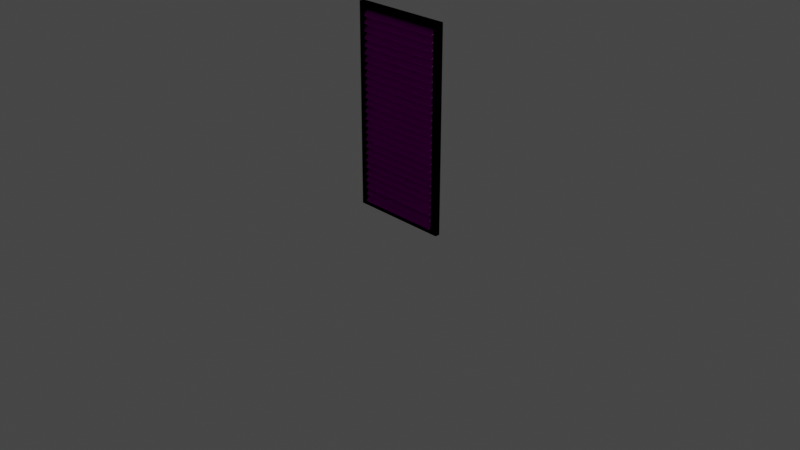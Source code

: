 # Source: Blind.blend  (saved by Blender 3.1.7; exported with 4.5.12 LTS)
import bpy
from mathutils import Matrix  # noqa: F401  (used for matrix-valued properties, if any)

bpy.ops.wm.read_factory_settings(use_empty=True)
scene = bpy.context.scene
scene.name = 'Scene'

# ---- collections
col_collection = bpy.data.collections.new('Collection'); scene.collection.children.link(col_collection)

# ---- images (referenced by path relative to the original .blend; pixels are not part of the script)
import os
ASSET_DIR = os.environ.get("B2B_ASSET_DIR", "")  # directory of the original .blend (textures are referenced by path, not embedded)
HERE = os.path.dirname(os.path.abspath(__file__))  # packed textures are extracted next to this script under _unpacked/

def load_image(name, relpath, width, height, colorspace="sRGB"):
    """Load a texture the original file referenced (path relative to the .blend, or extracted next to this script)."""
    p = next((c for c in (os.path.join(HERE, relpath), os.path.join(ASSET_DIR, relpath)) if relpath and os.path.exists(c)), "")
    if p:
        img = bpy.data.images.load(p, check_existing=True)
        img.name = name
    else:  # same state as the original file: an image datablock whose file is absent (Cycles renders it pink)
        img = bpy.data.images.new(name, width, height)
        img.source = "FILE"
        img.filepath = "//" + (relpath or name)
    img.colorspace_settings.name = colorspace
    return img
img_1k_green_painted_wood_diffuse_jpg_001 = load_image('1K-green_painted_wood-diffuse.jpg.001', '1K-green_painted_wood-diffuse.jpg', 1024, 1024, 'sRGB')
img_1k_green_painted_wood_normal_jpg_001 = load_image('1K-green_painted_wood-normal.jpg.001', '1K-green_painted_wood-normal.jpg', 1024, 1024, 'Non-Color')

# ---- materials (node trees are filled in below, after node groups)
mat_green_wood_001 = bpy.data.materials.new('Green_wood.001')
mat_green_wood_001.use_backface_culling = True
mat_green_wood_001.use_transparent_shadow = False

# ---- material node trees
mat_green_wood_001.use_nodes = True; mat_green_wood_001.node_tree.nodes.clear()
_N = mat_green_wood_001.node_tree.nodes; _L = mat_green_wood_001.node_tree.links
n0 = _N.new('ShaderNodeBsdfPrincipled'); n0.name = 'Principled BSDF'; n0.location = (10, 300)
n0.distribution = 'GGX'
n0.subsurface_method = 'RANDOM_WALK_SKIN'
n0.inputs[2].default_value = 1.0
n0.inputs[3].default_value = 1.45
n0.inputs[13].default_value = 0.0
n0.inputs[27].default_value = (0.0, 0.0, 0.0, 1.0)
n0.inputs[28].default_value = 1.0
n1 = _N.new('ShaderNodeOutputMaterial'); n1.name = 'Material Output'; n1.location = (300, 300)
n2 = _N.new('ShaderNodeNormalMap'); n2.name = 'Normal Map'; n2.location = (-225, -210)
n3 = _N.new('ShaderNodeTexImage'); n3.name = 'Image Texture'; n3.location = (-504, 468)
n3.image = img_1k_green_painted_wood_diffuse_jpg_001
n4 = _N.new('ShaderNodeTexImage'); n4.name = 'Image Texture.001'; n4.location = (-692, 64)
n4.image = img_1k_green_painted_wood_normal_jpg_001
_L.new(n0.outputs[0], n1.inputs[0])
_L.new(n3.outputs[0], n0.inputs[0])
_L.new(n2.outputs[0], n0.inputs[5])
_L.new(n4.outputs[0], n2.inputs[1])
n1.is_active_output = True

# ---- world
world_world = bpy.data.worlds.new('World'); scene.world = world_world
world_world.use_nodes = True; world_world.node_tree.nodes.clear()
_N = world_world.node_tree.nodes; _L = world_world.node_tree.links
n0 = _N.new('ShaderNodeOutputWorld'); n0.name = 'World Output'; n0.location = (300, 300)
n1 = _N.new('ShaderNodeBackground'); n1.name = 'Background'; n1.location = (10, 300)
n1.inputs[0].default_value = (0.05088, 0.05088, 0.05088, 1.0)
_L.new(n1.outputs[0], n0.inputs[0])
n0.is_active_output = True
world_world.color = (0.05088, 0.05088, 0.05088)
world_world.use_sun_shadow = False
world_world.sun_shadow_jitter_overblur = 0.0

# ---- cameras
cam_camera = bpy.data.cameras.new('Camera')
cam_camera.clip_end = 100.0
cam_camera.ortho_scale = 7.314

# ---- lights
light_light = bpy.data.lights.new('Light', 'POINT')
light_light.transmission_factor = 0.0
light_light.energy = 1000.0
light_light.shadow_soft_size = 0.1
light_light.shadow_maximum_resolution = 0.006
light_light.use_absolute_resolution = True

# ---- meshes
me_cube_001 = bpy.data.meshes.new('Cube.001')
me_cube_001.from_pydata([(-0.4563, -0.01955, 0.9392), (-0.4563, 0.02686, 1.006), (-0.4563, -0.03241, 0.9482), (-0.4563, 0.014, 1.015), (0.4549, -0.01955, 0.9392), (0.4549, 0.02686, 1.006), (0.4549, -0.03241, 0.9482), (0.4549, 0.014, 1.015), (-0.4563, -0.01955, 0.8638), (-0.4563, 0.02686, 0.9302), (-0.4563, -0.03241, 0.8728), (-0.4563, 0.014, 0.9392), (0.4549, -0.01955, 0.8638), (0.4549, 0.02686, 0.9302), (0.4549, -0.03241, 0.8728), (0.4549, 0.014, 0.9392), (-0.4563, -0.01955, 0.7885), (-0.4563, 0.02686, 0.8548), (-0.4563, -0.03241, 0.7975), (-0.4563, 0.014, 0.8638), (0.4549, -0.01955, 0.7885), (0.4549, 0.02686, 0.8548), (0.4549, -0.03241, 0.7975), (0.4549, 0.014, 0.8638), (-0.4563, -0.01955, 0.7132), (-0.4563, 0.02686, 0.7795), (-0.4563, -0.03241, 0.7222), (-0.4563, 0.014, 0.7885), (0.4549, -0.01955, 0.7132), (0.4549, 0.02686, 0.7795), (0.4549, -0.03241, 0.7222), (0.4549, 0.014, 0.7885), (-0.4563, -0.01955, 0.6378), (-0.4563, 0.02686, 0.7042), (-0.4563, -0.03241, 0.6468), (-0.4563, 0.014, 0.7132), (0.4549, -0.01955, 0.6378), (0.4549, 0.02686, 0.7042), (0.4549, -0.03241, 0.6468), (0.4549, 0.014, 0.7132), (-0.4563, -0.01955, 0.5625), (-0.4563, 0.02686, 0.6288), (-0.4563, -0.03241, 0.5715), (-0.4563, 0.014, 0.6378), (0.4549, -0.01955, 0.5625), (0.4549, 0.02686, 0.6288), (0.4549, -0.03241, 0.5715), (0.4549, 0.014, 0.6378), (-0.4563, -0.01955, 0.4871), (-0.4563, 0.02686, 0.5535), (-0.4563, -0.03241, 0.4961), (-0.4563, 0.014, 0.5625), (0.4549, -0.01955, 0.4871), (0.4549, 0.02686, 0.5535), (0.4549, -0.03241, 0.4961), (0.4549, 0.014, 0.5625), (-0.4563, -0.01955, 0.4118), (-0.4563, 0.02686, 0.4781), (-0.4563, -0.03241, 0.4208), (-0.4563, 0.014, 0.4871), (0.4549, -0.01955, 0.4118), (0.4549, 0.02686, 0.4781), (0.4549, -0.03241, 0.4208), (0.4549, 0.014, 0.4871), (-0.4563, -0.01955, 0.3365), (-0.4563, 0.02686, 0.4028), (-0.4563, -0.03241, 0.3454), (-0.4563, 0.014, 0.4118), (0.4549, -0.01955, 0.3365), (0.4549, 0.02686, 0.4028), (0.4549, -0.03241, 0.3454), (0.4549, 0.014, 0.4118), (-0.4563, -0.01955, 0.2611), (-0.4563, 0.02686, 0.3275), (-0.4563, -0.03241, 0.2701), (-0.4563, 0.014, 0.3365), (0.4549, -0.01955, 0.2611), (0.4549, 0.02686, 0.3275), (0.4549, -0.03241, 0.2701), (0.4549, 0.014, 0.3365), (-0.4563, -0.01955, 0.1858), (-0.4563, 0.02686, 0.2521), (-0.4563, -0.03241, 0.1948), (-0.4563, 0.014, 0.2611), (0.4549, -0.01955, 0.1858), (0.4549, 0.02686, 0.2521), (0.4549, -0.03241, 0.1948), (0.4549, 0.014, 0.2611), (-0.4563, -0.01955, 0.1104), (-0.4563, 0.02686, 0.1768), (-0.4563, -0.03241, 0.1194), (-0.4563, 0.014, 0.1858), (0.4549, -0.01955, 0.1104), (0.4549, 0.02686, 0.1768), (0.4549, -0.03241, 0.1194), (0.4549, 0.014, 0.1858), (-0.4563, -0.01955, 0.03509), (-0.4563, 0.02686, 0.1014), (-0.4563, -0.03241, 0.04408), (-0.4563, 0.014, 0.1104), (0.4549, -0.01955, 0.03509), (0.4549, 0.02686, 0.1014), (0.4549, -0.03241, 0.04408), (0.4549, 0.014, 0.1104), (-0.4563, -0.01955, -0.04025), (-0.4563, 0.02686, 0.02609), (-0.4563, -0.03241, -0.03126), (-0.4563, 0.014, 0.03509), (0.4549, -0.01955, -0.04025), (0.4549, 0.02686, 0.02609), (0.4549, -0.03241, -0.03126), (0.4549, 0.014, 0.03509), (-0.4563, -0.01955, -0.1156), (-0.4563, 0.02686, -0.04925), (-0.4563, -0.03241, -0.1066), (-0.4563, 0.014, -0.04025), (0.4549, -0.01955, -0.1156), (0.4549, 0.02686, -0.04925), (0.4549, -0.03241, -0.1066), (0.4549, 0.014, -0.04025), (-0.4563, -0.01955, -0.1909), (-0.4563, 0.02686, -0.1246), (-0.4563, -0.03241, -0.1819), (-0.4563, 0.014, -0.1156), (0.4549, -0.01955, -0.1909), (0.4549, 0.02686, -0.1246), (0.4549, -0.03241, -0.1819), (0.4549, 0.014, -0.1156), (-0.4563, -0.01955, -0.2663), (-0.4563, 0.02686, -0.1999), (-0.4563, -0.03241, -0.2573), (-0.4563, 0.014, -0.1909), (0.4549, -0.01955, -0.2663), (0.4549, 0.02686, -0.1999), (0.4549, -0.03241, -0.2573), (0.4549, 0.014, -0.1909), (-0.4563, -0.01955, -0.3416), (-0.4563, 0.02686, -0.2753), (-0.4563, -0.03241, -0.3326), (-0.4563, 0.014, -0.2663), (0.4549, -0.01955, -0.3416), (0.4549, 0.02686, -0.2753), (0.4549, -0.03241, -0.3326), (0.4549, 0.014, -0.2663), (-0.4563, -0.01955, -0.417), (-0.4563, 0.02686, -0.3506), (-0.4563, -0.03241, -0.408), (-0.4563, 0.014, -0.3416), (0.4549, -0.01955, -0.417), (0.4549, 0.02686, -0.3506), (0.4549, -0.03241, -0.408), (0.4549, 0.014, -0.3416), (-0.4563, -0.01955, -0.4923), (-0.4563, 0.02686, -0.426), (-0.4563, -0.03241, -0.4833), (-0.4563, 0.014, -0.417), (0.4549, -0.01955, -0.4923), (0.4549, 0.02686, -0.426), (0.4549, -0.03241, -0.4833), (0.4549, 0.014, -0.417), (-0.4563, -0.01955, -0.5676), (-0.4563, 0.02686, -0.5013), (-0.4563, -0.03241, -0.5586), (-0.4563, 0.014, -0.4923), (0.4549, -0.01955, -0.5676), (0.4549, 0.02686, -0.5013), (0.4549, -0.03241, -0.5586), (0.4549, 0.014, -0.4923), (-0.4563, -0.01955, -0.643), (-0.4563, 0.02686, -0.5766), (-0.4563, -0.03241, -0.634), (-0.4563, 0.014, -0.5676), (0.4549, -0.01955, -0.643), (0.4549, 0.02686, -0.5766), (0.4549, -0.03241, -0.634), (0.4549, 0.014, -0.5676), (-0.4563, -0.01955, -0.7183), (-0.4563, 0.02686, -0.652), (-0.4563, -0.03241, -0.7093), (-0.4563, 0.014, -0.643), (0.4549, -0.01955, -0.7183), (0.4549, 0.02686, -0.652), (0.4549, -0.03241, -0.7093), (0.4549, 0.014, -0.643), (-0.4563, -0.01955, -0.7937), (-0.4563, 0.02686, -0.7273), (-0.4563, -0.03241, -0.7847), (-0.4563, 0.014, -0.7183), (0.4549, -0.01955, -0.7937), (0.4549, 0.02686, -0.7273), (0.4549, -0.03241, -0.7847), (0.4549, 0.014, -0.7183), (-0.4563, -0.01955, -0.869), (-0.4563, 0.02686, -0.8027), (-0.4563, -0.03241, -0.86), (-0.4563, 0.014, -0.7937), (0.4549, -0.01955, -0.869), (0.4549, 0.02686, -0.8027), (0.4549, -0.03241, -0.86), (0.4549, 0.014, -0.7937), (-0.4563, -0.01955, -0.9443), (-0.4563, 0.02686, -0.878), (-0.4563, -0.03241, -0.9354), (-0.4563, 0.014, -0.869), (0.4549, -0.01955, -0.9443), (0.4549, 0.02686, -0.878), (0.4549, -0.03241, -0.9354), (0.4549, 0.014, -0.869), (-0.4563, -0.01955, -1.02), (-0.4563, 0.02686, -0.9533), (-0.4563, -0.03241, -1.011), (-0.4563, 0.014, -0.9443), (0.4549, -0.01955, -1.02), (0.4549, 0.02686, -0.9533), (0.4549, -0.03241, -1.011), (0.4549, 0.014, -0.9443), (-0.4634, 0.03481, -0.9926), (-0.4634, 0.03481, 1.009), (-0.4634, -0.01706, -0.9926), (-0.4634, -0.01706, 1.009), (0.4678, 0.03481, -0.9926), (0.4678, 0.03481, 1.009), (0.4678, -0.01706, -0.9926), (0.4678, -0.01706, 1.009), (-0.5332, 0.03481, -1.062), (-0.5332, 0.03481, 1.079), (-0.5332, -0.01706, 1.079), (-0.5332, -0.01706, -1.062), (0.5375, -0.01706, -1.062), (0.5375, -0.01706, 1.079), (0.5375, 0.03481, 1.079), (0.5375, 0.03481, -1.062)], [], [(0, 2, 3, 1), (2, 6, 7, 3), (6, 4, 5, 7), (4, 0, 1, 5), (2, 0, 4, 6), (7, 5, 1, 3), (8, 10, 11, 9), (10, 14, 15, 11), (14, 12, 13, 15), (12, 8, 9, 13), (10, 8, 12, 14), (15, 13, 9, 11), (16, 18, 19, 17), (18, 22, 23, 19), (22, 20, 21, 23), (20, 16, 17, 21), (18, 16, 20, 22), (23, 21, 17, 19), (24, 26, 27, 25), (26, 30, 31, 27), (30, 28, 29, 31), (28, 24, 25, 29), (26, 24, 28, 30), (31, 29, 25, 27), (32, 34, 35, 33), (34, 38, 39, 35), (38, 36, 37, 39), (36, 32, 33, 37), (34, 32, 36, 38), (39, 37, 33, 35), (40, 42, 43, 41), (42, 46, 47, 43), (46, 44, 45, 47), (44, 40, 41, 45), (42, 40, 44, 46), (47, 45, 41, 43), (48, 50, 51, 49), (50, 54, 55, 51), (54, 52, 53, 55), (52, 48, 49, 53), (50, 48, 52, 54), (55, 53, 49, 51), (56, 58, 59, 57), (58, 62, 63, 59), (62, 60, 61, 63), (60, 56, 57, 61), (58, 56, 60, 62), (63, 61, 57, 59), (64, 66, 67, 65), (66, 70, 71, 67), (70, 68, 69, 71), (68, 64, 65, 69), (66, 64, 68, 70), (71, 69, 65, 67), (72, 74, 75, 73), (74, 78, 79, 75), (78, 76, 77, 79), (76, 72, 73, 77), (74, 72, 76, 78), (79, 77, 73, 75), (80, 82, 83, 81), (82, 86, 87, 83), (86, 84, 85, 87), (84, 80, 81, 85), (82, 80, 84, 86), (87, 85, 81, 83), (88, 90, 91, 89), (90, 94, 95, 91), (94, 92, 93, 95), (92, 88, 89, 93), (90, 88, 92, 94), (95, 93, 89, 91), (96, 98, 99, 97), (98, 102, 103, 99), (102, 100, 101, 103), (100, 96, 97, 101), (98, 96, 100, 102), (103, 101, 97, 99), (104, 106, 107, 105), (106, 110, 111, 107), (110, 108, 109, 111), (108, 104, 105, 109), (106, 104, 108, 110), (111, 109, 105, 107), (112, 114, 115, 113), (114, 118, 119, 115), (118, 116, 117, 119), (116, 112, 113, 117), (114, 112, 116, 118), (119, 117, 113, 115), (120, 122, 123, 121), (122, 126, 127, 123), (126, 124, 125, 127), (124, 120, 121, 125), (122, 120, 124, 126), (127, 125, 121, 123), (128, 130, 131, 129), (130, 134, 135, 131), (134, 132, 133, 135), (132, 128, 129, 133), (130, 128, 132, 134), (135, 133, 129, 131), (136, 138, 139, 137), (138, 142, 143, 139), (142, 140, 141, 143), (140, 136, 137, 141), (138, 136, 140, 142), (143, 141, 137, 139), (144, 146, 147, 145), (146, 150, 151, 147), (150, 148, 149, 151), (148, 144, 145, 149), (146, 144, 148, 150), (151, 149, 145, 147), (152, 154, 155, 153), (154, 158, 159, 155), (158, 156, 157, 159), (156, 152, 153, 157), (154, 152, 156, 158), (159, 157, 153, 155), (160, 162, 163, 161), (162, 166, 167, 163), (166, 164, 165, 167), (164, 160, 161, 165), (162, 160, 164, 166), (167, 165, 161, 163), (168, 170, 171, 169), (170, 174, 175, 171), (174, 172, 173, 175), (172, 168, 169, 173), (170, 168, 172, 174), (175, 173, 169, 171), (176, 178, 179, 177), (178, 182, 183, 179), (182, 180, 181, 183), (180, 176, 177, 181), (178, 176, 180, 182), (183, 181, 177, 179), (184, 186, 187, 185), (186, 190, 191, 187), (190, 188, 189, 191), (188, 184, 185, 189), (186, 184, 188, 190), (191, 189, 185, 187), (192, 194, 195, 193), (194, 198, 199, 195), (198, 196, 197, 199), (196, 192, 193, 197), (194, 192, 196, 198), (199, 197, 193, 195), (200, 202, 203, 201), (202, 206, 207, 203), (206, 204, 205, 207), (204, 200, 201, 205), (202, 200, 204, 206), (207, 205, 201, 203), (208, 210, 211, 209), (210, 214, 215, 211), (214, 212, 213, 215), (212, 208, 209, 213), (210, 208, 212, 214), (215, 213, 209, 211), (224, 227, 226, 225), (223, 221, 220, 222), (228, 231, 230, 229), (219, 217, 221, 223), (227, 224, 231, 228), (229, 230, 225, 226), (216, 224, 225, 217), (219, 226, 227, 218), (218, 227, 228, 222), (223, 229, 226, 219), (222, 228, 229, 223), (221, 230, 231, 220), (220, 231, 224, 216), (217, 225, 230, 221), (222, 220, 216, 218), (218, 216, 217, 219)])
_uv = me_cube_001.uv_layers.new(name='UVMap')
_uv.uv.foreach_set('vector', [1.228, 0.3827, 1.228, 0.3657, 1.228, 0.2399, 1.228, 0.2569, 1.228, 0.3657, -0.4997, 0.3657, -0.4997, 0.2399, 1.228, 0.2399, -0.4997, 0.3657, -0.4997, 0.3827, -0.4997, 0.2569, -0.4997, 0.2399, -0.4997, 0.3827, 1.228, 0.3827, 1.228, 0.2569, -0.4997, 0.2569, 1.228, 0.3657, 1.228, 0.3827, -0.4997, 0.3827, -0.4997, 0.3657, -0.4997, 0.2399, -0.4997, 0.2569, 1.228, 0.2569, 1.228, 0.2399, 1.143, 0.8845, 1.143, 0.8675, 1.143, 0.7416, 1.143, 0.7587, 1.143, 0.8675, -0.5848, 0.8675, -0.5848, 0.7416, 1.143, 0.7416, -0.5848, 0.8675, -0.5848, 0.8845, -0.5848, 0.7587, -0.5848, 0.7416, -0.5848, 0.8845, 1.143, 0.8845, 1.143, 0.7587, -0.5848, 0.7587, 1.143, 0.8675, 1.143, 0.8845, -0.5848, 0.8845, -0.5848, 0.8675, -0.5848, 0.7416, -0.5848, 0.7587, 1.143, 0.7587, 1.143, 0.7416, 1.175, 0.7154, 1.175, 0.6984, 1.175, 0.5726, 1.175, 0.5896, 1.175, 0.6984, -0.5527, 0.6984, -0.5527, 0.5726, 1.175, 0.5726, -0.5527, 0.6984, -0.5527, 0.7154, -0.5527, 0.5896, -0.5527, 0.5726, -0.5527, 0.7154, 1.175, 0.7154, 1.175, 0.5896, -0.5527, 0.5896, 1.175, 0.6984, 1.175, 0.7154, -0.5527, 0.7154, -0.5527, 0.6984, -0.5527, 0.5726, -0.5527, 0.5896, 1.175, 0.5896, 1.175, 0.5726, 1.207, 0.8847, 1.207, 0.8676, 1.207, 0.7418, 1.207, 0.7588, 1.207, 0.8676, -0.5213, 0.8676, -0.5213, 0.7418, 1.207, 0.7418, -0.5213, 0.8676, -0.5213, 0.8847, -0.5213, 0.7588, -0.5213, 0.7418, -0.5213, 0.8847, 1.207, 0.8847, 1.207, 0.7588, -0.5213, 0.7588, 1.207, 0.8676, 1.207, 0.8847, -0.5213, 0.8847, -0.5213, 0.8676, -0.5213, 0.7418, -0.5213, 0.7588, 1.207, 0.7588, 1.207, 0.7418, 1.349, 0.7164, 1.349, 0.6994, 1.349, 0.5735, 1.349, 0.5906, 1.349, 0.6994, -0.3793, 0.6994, -0.3793, 0.5735, 1.349, 0.5735, -0.3793, 0.6994, -0.3793, 0.7164, -0.3793, 0.5906, -0.3793, 0.5735, -0.3793, 0.7164, 1.349, 0.7164, 1.349, 0.5906, -0.3793, 0.5906, 1.349, 0.6994, 1.349, 0.7164, -0.3793, 0.7164, -0.3793, 0.6994, -0.3793, 0.5735, -0.3793, 0.5906, 1.349, 0.5906, 1.349, 0.5735, 1.348, 0.8859, 1.348, 0.8688, 1.348, 0.743, 1.348, 0.7601, 1.348, 0.8688, -0.3798, 0.8688, -0.3798, 0.743, 1.348, 0.743, -0.3798, 0.8688, -0.3798, 0.8859, -0.3798, 0.7601, -0.3798, 0.743, -0.3798, 0.8859, 1.348, 0.8859, 1.348, 0.7601, -0.3798, 0.7601, 1.348, 0.8688, 1.348, 0.8859, -0.3798, 0.8859, -0.3798, 0.8688, -0.3798, 0.743, -0.3798, 0.7601, 1.348, 0.7601, 1.348, 0.743, 1.378, 0.5483, 1.378, 0.5313, 1.378, 0.4054, 1.378, 0.4225, 1.378, 0.5313, -0.3498, 0.5313, -0.3498, 0.4054, 1.378, 0.4054, -0.3498, 0.5313, -0.3498, 0.5483, -0.3498, 0.4225, -0.3498, 0.4054, -0.3498, 0.5483, 1.378, 0.5483, 1.378, 0.4225, -0.3498, 0.4225, 1.378, 0.5313, 1.378, 0.5483, -0.3498, 0.5483, -0.3498, 0.5313, -0.3498, 0.4054, -0.3498, 0.4225, 1.378, 0.4225, 1.378, 0.4054, 1.397, 0.2125, 1.397, 0.1954, 1.397, 0.0696, 1.397, 0.08666, 1.397, 0.1954, -0.3315, 0.1954, -0.3315, 0.0696, 1.397, 0.0696, -0.3315, 0.1954, -0.3315, 0.2125, -0.3315, 0.08666, -0.3315, 0.0696, -0.3315, 0.2125, 1.397, 0.2125, 1.397, 0.08666, -0.3315, 0.08666, 1.397, 0.1954, 1.397, 0.2125, -0.3315, 0.2125, -0.3315, 0.1954, -0.3315, 0.0696, -0.3315, 0.08666, 1.397, 0.08666, 1.397, 0.0696, 1.393, 0.04524, 1.393, 0.02818, 1.393, -0.09765, 1.393, -0.08059, 1.393, 0.02818, -0.3356, 0.02818, -0.3356, -0.09765, 1.393, -0.09765, -0.3356, 0.02818, -0.3356, 0.04524, -0.3356, -0.08059, -0.3356, -0.09765, -0.3356, 0.04524, 1.393, 0.04524, 1.393, -0.08059, -0.3356, -0.08059, 1.393, 0.02818, 1.393, 0.04524, -0.3356, 0.04524, -0.3356, 0.02818, -0.3356, -0.09765, -0.3356, -0.08059, 1.393, -0.08059, 1.393, -0.09765, 1.14, 0.04488, 1.14, 0.02782, 1.14, -0.098, 1.14, -0.08094, 1.14, 0.02782, -0.5884, 0.02782, -0.5884, -0.098, 1.14, -0.098, -0.5884, 0.02782, -0.5884, 0.04488, -0.5884, -0.08094, -0.5884, -0.098, -0.5884, 0.04488, 1.14, 0.04488, 1.14, -0.08094, -0.5884, -0.08094, 1.14, 0.02782, 1.14, 0.04488, -0.5884, 0.04488, -0.5884, 0.02782, -0.5884, -0.098, -0.5884, -0.08094, 1.14, -0.08094, 1.14, -0.098, 1.158, 0.2129, 1.158, 0.1958, 1.158, 0.06999, 1.158, 0.08705, 1.158, 0.1958, -0.57, 0.1958, -0.57, 0.06999, 1.158, 0.06999, -0.57, 0.1958, -0.57, 0.2129, -0.57, 0.08705, -0.57, 0.06999, -0.57, 0.2129, 1.158, 0.2129, 1.158, 0.08705, -0.57, 0.08705, 1.158, 0.1958, 1.158, 0.2129, -0.57, 0.2129, -0.57, 0.1958, -0.57, 0.06999, -0.57, 0.08705, 1.158, 0.08705, 1.158, 0.06999, 1.159, 0.3842, 1.159, 0.3672, 1.159, 0.2414, 1.159, 0.2584, 1.159, 0.3672, -0.5692, 0.3672, -0.5692, 0.2414, 1.159, 0.2414, -0.5692, 0.3672, -0.5692, 0.3842, -0.5692, 0.2584, -0.5692, 0.2414, -0.5692, 0.3842, 1.159, 0.3842, 1.159, 0.2584, -0.5692, 0.2584, 1.159, 0.3672, 1.159, 0.3842, -0.5692, 0.3842, -0.5692, 0.3672, -0.5692, 0.2414, -0.5692, 0.2584, 1.159, 0.2584, 1.159, 0.2414, 1.092, 0.5488, 1.092, 0.5317, 1.092, 0.4059, 1.092, 0.4229, 1.092, 0.5317, -0.6358, 0.5317, -0.6358, 0.4059, 1.092, 0.4059, -0.6358, 0.5317, -0.6358, 0.5488, -0.6358, 0.4229, -0.6358, 0.4059, -0.6358, 0.5488, 1.092, 0.5488, 1.092, 0.4229, -0.6358, 0.4229, 1.092, 0.5317, 1.092, 0.5488, -0.6358, 0.5488, -0.6358, 0.5317, -0.6358, 0.4059, -0.6358, 0.4229, 1.092, 0.4229, 1.092, 0.4059, 0.9989, 0.7135, 0.9989, 0.6964, 0.9989, 0.5706, 0.9989, 0.5877, 0.9989, 0.6964, -0.7292, 0.6964, -0.7292, 0.5706, 0.9989, 0.5706, -0.7292, 0.6964, -0.7292, 0.7135, -0.7292, 0.5877, -0.7292, 0.5706, -0.7292, 0.7135, 0.9989, 0.7135, 0.9989, 0.5877, -0.7292, 0.5877, 0.9989, 0.6964, 0.9989, 0.7135, -0.7292, 0.7135, -0.7292, 0.6964, -0.7292, 0.5706, -0.7292, 0.5877, 0.9989, 0.5877, 0.9989, 0.5706, 1.026, 0.8849, 1.026, 0.8678, 1.026, 0.742, 1.026, 0.7591, 1.026, 0.8678, -0.7023, 0.8678, -0.7023, 0.742, 1.026, 0.742, -0.7023, 0.8678, -0.7023, 0.8849, -0.7023, 0.7591, -0.7023, 0.742, -0.7023, 0.8849, 1.026, 0.8849, 1.026, 0.7591, -0.7023, 0.7591, 1.026, 0.8678, 1.026, 0.8849, -0.7023, 0.8849, -0.7023, 0.8678, -0.7023, 0.742, -0.7023, 0.7591, 1.026, 0.7591, 1.026, 0.742, 1.499, 0.04483, 1.499, 0.02777, 1.499, -0.09806, 1.499, -0.081, 1.499, 0.02777, -0.2291, 0.02777, -0.2291, -0.09806, 1.499, -0.09806, -0.2291, 0.02777, -0.2291, 0.04483, -0.2291, -0.081, -0.2291, -0.09806, -0.2291, 0.04483, 1.499, 0.04483, 1.499, -0.081, -0.2291, -0.081, 1.499, 0.02777, 1.499, 0.04483, -0.2291, 0.04483, -0.2291, 0.02777, -0.2291, -0.09806, -0.2291, -0.081, 1.499, -0.081, 1.499, -0.09806, 1.518, 0.2125, 1.518, 0.1954, 1.518, 0.0696, 1.518, 0.08666, 1.518, 0.1954, -0.2104, 0.1954, -0.2104, 0.0696, 1.518, 0.0696, -0.2104, 0.1954, -0.2104, 0.2125, -0.2104, 0.08666, -0.2104, 0.0696, -0.2104, 0.2125, 1.518, 0.2125, 1.518, 0.08666, -0.2104, 0.08666, 1.518, 0.1954, 1.518, 0.2125, -0.2104, 0.2125, -0.2104, 0.1954, -0.2104, 0.0696, -0.2104, 0.08666, 1.518, 0.08666, 1.518, 0.0696, 1.471, 0.384, 1.471, 0.367, 1.471, 0.2412, 1.471, 0.2582, 1.471, 0.367, -0.2567, 0.367, -0.2567, 0.2412, 1.471, 0.2412, -0.2567, 0.367, -0.2567, 0.384, -0.2567, 0.2582, -0.2567, 0.2412, -0.2567, 0.384, 1.471, 0.384, 1.471, 0.2582, -0.2567, 0.2582, 1.471, 0.367, 1.471, 0.384, -0.2567, 0.384, -0.2567, 0.367, -0.2567, 0.2412, -0.2567, 0.2582, 1.471, 0.2582, 1.471, 0.2412, 1.463, 0.5482, 1.463, 0.5311, 1.463, 0.4053, 1.463, 0.4223, 1.463, 0.5311, -0.2648, 0.5311, -0.2648, 0.4053, 1.463, 0.4053, -0.2648, 0.5311, -0.2648, 0.5482, -0.2648, 0.4223, -0.2648, 0.4053, -0.2648, 0.5482, 1.463, 0.5482, 1.463, 0.4223, -0.2648, 0.4223, 1.463, 0.5311, 1.463, 0.5482, -0.2648, 0.5482, -0.2648, 0.5311, -0.2648, 0.4053, -0.2648, 0.4223, 1.463, 0.4223, 1.463, 0.4053, 1.485, 0.716, 1.485, 0.6989, 1.485, 0.5731, 1.485, 0.5901, 1.485, 0.6989, -0.2427, 0.6989, -0.2427, 0.5731, 1.485, 0.5731, -0.2427, 0.6989, -0.2427, 0.716, -0.2427, 0.5901, -0.2427, 0.5731, -0.2427, 0.716, 1.485, 0.716, 1.485, 0.5901, -0.2427, 0.5901, 1.485, 0.6989, 1.485, 0.716, -0.2427, 0.716, -0.2427, 0.6989, -0.2427, 0.5731, -0.2427, 0.5901, 1.485, 0.5901, 1.485, 0.5731, 1.549, 0.8859, 1.549, 0.8689, 1.549, 0.743, 1.549, 0.7601, 1.549, 0.8689, -0.1787, 0.8689, -0.1787, 0.743, 1.549, 0.743, -0.1787, 0.8689, -0.1787, 0.8859, -0.1787, 0.7601, -0.1787, 0.743, -0.1787, 0.8859, 1.549, 0.8859, 1.549, 0.7601, -0.1787, 0.7601, 1.549, 0.8689, 1.549, 0.8859, -0.1787, 0.8859, -0.1787, 0.8689, -0.1787, 0.743, -0.1787, 0.7601, 1.549, 0.7601, 1.549, 0.743, 1.286, 0.04491, 1.286, 0.02733, 1.286, -0.1023, 1.286, -0.08472, 1.286, 0.02733, -0.4945, 0.02733, -0.4945, -0.1023, 1.286, -0.1023, -0.4945, 0.02733, -0.4945, 0.04491, -0.4945, -0.08472, -0.4945, -0.1023, -0.4945, 0.04491, 1.286, 0.04491, 1.286, -0.08472, -0.4945, -0.08472, 1.286, 0.02733, 1.286, 0.04491, -0.4945, 0.04491, -0.4945, 0.02733, -0.4945, -0.1023, -0.4945, -0.08472, 1.286, -0.08472, 1.286, -0.1023, 1.286, 0.2127, 1.286, 0.1954, 1.286, 0.06773, 1.286, 0.08504, 1.286, 0.1954, -0.4674, 0.1954, -0.4674, 0.06773, 1.286, 0.06773, -0.4674, 0.1954, -0.4674, 0.2127, -0.4674, 0.08504, -0.4674, 0.06773, -0.4674, 0.2127, 1.286, 0.2127, 1.286, 0.08504, -0.4674, 0.08504, 1.286, 0.1954, 1.286, 0.2127, -0.4674, 0.2127, -0.4674, 0.1954, -0.4674, 0.06773, -0.4674, 0.08504, 1.286, 0.08504, 1.286, 0.06773, 1.286, 0.3841, 1.286, 0.3671, 1.286, 0.242, 1.286, 0.259, 1.286, 0.3671, -0.4322, 0.3671, -0.4322, 0.242, 1.286, 0.242, -0.4322, 0.3671, -0.4322, 0.3841, -0.4322, 0.259, -0.4322, 0.242, -0.4322, 0.3841, 1.286, 0.3841, 1.286, 0.259, -0.4322, 0.259, 1.286, 0.3671, 1.286, 0.3841, -0.4322, 0.3841, -0.4322, 0.3671, -0.4322, 0.242, -0.4322, 0.259, 1.286, 0.259, 1.286, 0.242, 1.271, 0.5477, 1.271, 0.5315, 1.271, 0.4117, 1.271, 0.4279, 1.271, 0.5315, -0.375, 0.5315, -0.375, 0.4117, 1.271, 0.4117, -0.375, 0.5315, -0.375, 0.5477, -0.375, 0.4279, -0.375, 0.4117, -0.375, 0.5477, 1.271, 0.5477, 1.271, 0.4279, -0.375, 0.4279, 1.271, 0.5315, 1.271, 0.5477, -0.375, 0.5477, -0.375, 0.5315, -0.375, 0.4117, -0.375, 0.4279, 1.271, 0.4279, 1.271, 0.4117, 1.271, 0.7135, 1.271, 0.6965, 1.271, 0.5715, 1.271, 0.5884, 1.271, 0.6965, -0.4465, 0.6965, -0.4465, 0.5715, 1.271, 0.5715, -0.4465, 0.6965, -0.4465, 0.7135, -0.4465, 0.5884, -0.4465, 0.5715, -0.4465, 0.7135, 1.271, 0.7135, 1.271, 0.5884, -0.4465, 0.5884, 1.271, 0.6965, 1.271, 0.7135, -0.4465, 0.7135, -0.4465, 0.6965, -0.4465, 0.5715, -0.4465, 0.5884, 1.271, 0.5884, 1.271, 0.5715, 1.28, 0.8847, 1.28, 0.8675, 1.28, 0.7412, 1.28, 0.7583, 1.28, 0.8675, -0.4554, 0.8675, -0.4554, 0.7412, 1.28, 0.7412, -0.4554, 0.8675, -0.4554, 0.8847, -0.4554, 0.7583, -0.4554, 0.7412, -0.4554, 0.8847, 1.28, 0.8847, 1.28, 0.7583, -0.4554, 0.7583, 1.28, 0.8675, 1.28, 0.8847, -0.4554, 0.8847, -0.4554, 0.8675, -0.4554, 0.7412, -0.4554, 0.7583, 1.28, 0.7583, 1.28, 0.7412, 0.5121, 0.5121, 0.5121, 0.4879, -0.4879, 0.4879, -0.4879, 0.5121, 1.0, 0.02591, 1.0, 0.0, 0.0, 0.0, 0.0, 0.02591, 0.5121, 0.5121, 0.5121, 0.4879, -0.4879, 0.4879, -0.4879, 0.5121, 0.6169, 0.2663, 0.6169, 0.9837, 0.6169, 0.7663, 0.6169, 0.4837, -0.4758, 0.4758, -0.4758, 0.5242, 0.5242, 0.5242, 0.5242, 0.4758, 0.0, 4.454e-07, 0.0, 0.04845, 1.0, 0.04845, 1.0, 0.0, 0.4837, 0.5163, 0.5163, 0.4837, -0.4837, 0.4837, -0.4512, 0.5163, 0.4837, 0.5163, 0.5163, 0.4837, -0.4837, 0.4837, -0.4512, 0.5163, 0.4674, 0.5326, 0.5326, 0.4674, -0.4674, 0.4674, -0.4023, 0.5326, 0.4674, 0.5326, 0.5326, 0.4674, -0.4674, 0.4674, -0.4023, 0.5326, 0.4837, 0.5163, 0.5163, 0.4837, -0.4837, 0.4837, -0.4512, 0.5163, 0.4837, 0.5163, 0.5163, 0.4837, -0.4837, 0.4837, -0.4512, 0.5163, 0.4674, 0.5326, 0.5326, 0.4674, -0.4674, 0.4674, -0.4023, 0.5326, -0.4023, 0.4674, -0.4674, 0.5326, 0.5326, 0.5326, 0.4674, 0.4674, 0.0, 0.0, 0.0, 0.0557, 1.0, 0.0557, 1.0, 2.56e-07, 1.0, 0.02591, 1.0, 0.0, 0.0, 0.0, 0.0, 0.02591])
me_cube_001.materials.append(mat_green_wood_001)
me_cube_001.use_remesh_fix_poles = True
me_cube_001.use_remesh_preserve_attributes = False
me_cube_001.update()
me_cube_003 = bpy.data.meshes.new('Cube.003')
me_cube_003.from_pydata([(-0.4563, -0.03241, 0.9482), (-0.4563, 0.014, 1.015), (0.4549, -0.03241, 0.9482), (0.4549, 0.014, 1.015), (-0.4563, -0.03241, 0.8728), (-0.4563, 0.014, 0.9392), (0.4549, -0.03241, 0.8728), (0.4549, 0.014, 0.9392), (-0.4563, -0.03241, 0.7975), (-0.4563, 0.014, 0.8638), (0.4549, -0.03241, 0.7975), (0.4549, 0.014, 0.8638), (-0.4563, -0.03241, 0.7222), (-0.4563, 0.014, 0.7885), (0.4549, -0.03241, 0.7222), (0.4549, 0.014, 0.7885), (-0.4563, -0.03241, 0.6468), (-0.4563, 0.014, 0.7132), (0.4549, -0.03241, 0.6468), (0.4549, 0.014, 0.7132), (-0.4563, -0.03241, 0.5715), (-0.4563, 0.014, 0.6378), (0.4549, -0.03241, 0.5715), (0.4549, 0.014, 0.6378), (-0.4563, -0.03241, 0.4961), (-0.4563, 0.014, 0.5625), (0.4549, -0.03241, 0.4961), (0.4549, 0.014, 0.5625), (-0.4563, -0.03241, 0.4208), (-0.4563, 0.014, 0.4871), (0.4549, -0.03241, 0.4208), (0.4549, 0.014, 0.4871), (-0.4563, -0.03241, 0.3454), (-0.4563, 0.014, 0.4118), (0.4549, -0.03241, 0.3454), (0.4549, 0.014, 0.4118), (-0.4563, -0.03241, 0.2701), (-0.4563, 0.014, 0.3365), (0.4549, -0.03241, 0.2701), (0.4549, 0.014, 0.3365), (-0.4563, -0.03241, 0.1948), (-0.4563, 0.014, 0.2611), (0.4549, -0.03241, 0.1948), (0.4549, 0.014, 0.2611), (-0.4563, -0.03241, 0.1194), (-0.4563, 0.014, 0.1858), (0.4549, -0.03241, 0.1194), (0.4549, 0.014, 0.1858), (-0.4563, -0.03241, 0.04408), (-0.4563, 0.014, 0.1104), (0.4549, -0.03241, 0.04408), (0.4549, 0.014, 0.1104), (-0.4563, -0.03241, -0.03126), (-0.4563, 0.014, 0.03509), (0.4549, -0.03241, -0.03126), (0.4549, 0.014, 0.03509), (-0.4563, -0.03241, -0.1066), (-0.4563, 0.014, -0.04025), (0.4549, -0.03241, -0.1066), (0.4549, 0.014, -0.04025), (-0.4563, -0.03241, -0.1819), (-0.4563, 0.014, -0.1156), (0.4549, -0.03241, -0.1819), (0.4549, 0.014, -0.1156), (-0.4563, -0.03241, -0.2573), (-0.4563, 0.014, -0.1909), (0.4549, -0.03241, -0.2573), (0.4549, 0.014, -0.1909), (-0.4563, -0.03241, -0.3326), (-0.4563, 0.014, -0.2663), (0.4549, -0.03241, -0.3326), (0.4549, 0.014, -0.2663), (-0.4563, -0.03241, -0.408), (-0.4563, 0.014, -0.3416), (0.4549, -0.03241, -0.408), (0.4549, 0.014, -0.3416), (-0.4563, -0.03241, -0.4833), (-0.4563, 0.014, -0.417), (0.4549, -0.03241, -0.4833), (0.4549, 0.014, -0.417), (-0.4563, -0.03241, -0.5586), (-0.4563, 0.014, -0.4923), (0.4549, -0.03241, -0.5586), (0.4549, 0.014, -0.4923), (-0.4563, -0.03241, -0.634), (-0.4563, 0.014, -0.5676), (0.4549, -0.03241, -0.634), (0.4549, 0.014, -0.5676), (-0.4563, -0.03241, -0.7093), (-0.4563, 0.014, -0.643), (0.4549, -0.03241, -0.7093), (0.4549, 0.014, -0.643), (-0.4563, -0.03241, -0.7847), (-0.4563, 0.014, -0.7183), (0.4549, -0.03241, -0.7847), (0.4549, 0.014, -0.7183), (-0.4563, -0.03241, -0.86), (-0.4563, 0.014, -0.7937), (0.4549, -0.03241, -0.86), (0.4549, 0.014, -0.7937), (-0.4563, -0.03241, -0.9354), (-0.4563, 0.014, -0.869), (0.4549, -0.03241, -0.9354), (0.4549, 0.014, -0.869), (-0.4563, -0.03241, -1.011), (-0.4563, 0.014, -0.9443), (0.4549, -0.03241, -1.011), (0.4549, 0.014, -0.9443), (-0.4634, 0.03481, -0.9926), (-0.4634, 0.03481, 1.009), (-0.4634, -0.01706, -0.9926), (-0.4634, -0.01706, 1.009), (0.4678, 0.03481, -0.9926), (0.4678, 0.03481, 1.009), (0.4678, -0.01706, -0.9926), (0.4678, -0.01706, 1.009), (-0.5332, 0.03481, -1.062), (-0.5332, 0.03481, 1.079), (-0.5332, -0.01706, 1.079), (-0.5332, -0.01706, -1.062), (0.5375, -0.01706, -1.062), (0.5375, -0.01706, 1.079), (0.5375, 0.03481, 1.079), (0.5375, 0.03481, -1.062)], [], [(0, 2, 3, 1), (4, 6, 7, 5), (8, 10, 11, 9), (12, 14, 15, 13), (16, 18, 19, 17), (20, 22, 23, 21), (24, 26, 27, 25), (28, 30, 31, 29), (32, 34, 35, 33), (36, 38, 39, 37), (40, 42, 43, 41), (44, 46, 47, 45), (48, 50, 51, 49), (52, 54, 55, 53), (56, 58, 59, 57), (60, 62, 63, 61), (64, 66, 67, 65), (68, 70, 71, 69), (72, 74, 75, 73), (76, 78, 79, 77), (80, 82, 83, 81), (84, 86, 87, 85), (88, 90, 91, 89), (92, 94, 95, 93), (96, 98, 99, 97), (100, 102, 103, 101), (104, 106, 107, 105), (116, 119, 118, 117), (115, 113, 112, 114), (120, 123, 122, 121), (111, 109, 113, 115), (119, 116, 123, 120), (121, 122, 117, 118), (108, 116, 117, 109), (111, 118, 119, 110), (110, 119, 120, 114), (115, 121, 118, 111), (114, 120, 121, 115), (113, 122, 123, 112), (112, 123, 116, 108), (109, 117, 122, 113), (114, 112, 108, 110), (110, 108, 109, 111)])
_uv = me_cube_003.uv_layers.new(name='UVMap')
_uv.uv.foreach_set('vector', [1.228, 0.3657, -0.4997, 0.3657, -0.4997, 0.2399, 1.228, 0.2399, 1.143, 0.8675, -0.5848, 0.8675, -0.5848, 0.7416, 1.143, 0.7416, 1.175, 0.6984, -0.5527, 0.6984, -0.5527, 0.5726, 1.175, 0.5726, 1.207, 0.8676, -0.5213, 0.8676, -0.5213, 0.7418, 1.207, 0.7418, 1.349, 0.6994, -0.3793, 0.6994, -0.3793, 0.5735, 1.349, 0.5735, 1.348, 0.8688, -0.3798, 0.8688, -0.3798, 0.743, 1.348, 0.743, 1.378, 0.5313, -0.3498, 0.5313, -0.3498, 0.4054, 1.378, 0.4054, 1.397, 0.1954, -0.3315, 0.1954, -0.3315, 0.0696, 1.397, 0.0696, 1.393, 0.02818, -0.3356, 0.02818, -0.3356, -0.09765, 1.393, -0.09765, 1.14, 0.02782, -0.5884, 0.02782, -0.5884, -0.098, 1.14, -0.098, 1.158, 0.1958, -0.57, 0.1958, -0.57, 0.06999, 1.158, 0.06999, 1.159, 0.3672, -0.5692, 0.3672, -0.5692, 0.2414, 1.159, 0.2414, 1.092, 0.5317, -0.6358, 0.5317, -0.6358, 0.4059, 1.092, 0.4059, 0.9989, 0.6964, -0.7292, 0.6964, -0.7292, 0.5706, 0.9989, 0.5706, 1.026, 0.8678, -0.7023, 0.8678, -0.7023, 0.742, 1.026, 0.742, 1.499, 0.02777, -0.2291, 0.02777, -0.2291, -0.09806, 1.499, -0.09806, 1.518, 0.1954, -0.2104, 0.1954, -0.2104, 0.0696, 1.518, 0.0696, 1.471, 0.367, -0.2567, 0.367, -0.2567, 0.2412, 1.471, 0.2412, 1.463, 0.5311, -0.2648, 0.5311, -0.2648, 0.4053, 1.463, 0.4053, 1.485, 0.6989, -0.2427, 0.6989, -0.2427, 0.5731, 1.485, 0.5731, 1.549, 0.8689, -0.1787, 0.8689, -0.1787, 0.743, 1.549, 0.743, 1.286, 0.02733, -0.4945, 0.02733, -0.4945, -0.1023, 1.286, -0.1023, 1.286, 0.1954, -0.4674, 0.1954, -0.4674, 0.06773, 1.286, 0.06773, 1.286, 0.3671, -0.4322, 0.3671, -0.4322, 0.242, 1.286, 0.242, 1.271, 0.5315, -0.375, 0.5315, -0.375, 0.4117, 1.271, 0.4117, 1.271, 0.6965, -0.4465, 0.6965, -0.4465, 0.5715, 1.271, 0.5715, 1.28, 0.8675, -0.4554, 0.8675, -0.4554, 0.7412, 1.28, 0.7412, 0.5121, 0.5121, 0.5121, 0.4879, -0.4879, 0.4879, -0.4879, 0.5121, 1.0, 0.02591, 1.0, 0.0, 0.0, 0.0, 0.0, 0.02591, 0.5121, 0.5121, 0.5121, 0.4879, -0.4879, 0.4879, -0.4879, 0.5121, 0.6169, 0.2663, 0.6169, 0.9837, 0.6169, 0.7663, 0.6169, 0.4837, -0.4758, 0.4758, -0.4758, 0.5242, 0.5242, 0.5242, 0.5242, 0.4758, 0.0, 4.454e-07, 0.0, 0.04845, 1.0, 0.04845, 1.0, 0.0, 0.4837, 0.5163, 0.5163, 0.4837, -0.4837, 0.4837, -0.4512, 0.5163, 0.4837, 0.5163, 0.5163, 0.4837, -0.4837, 0.4837, -0.4512, 0.5163, 0.4674, 0.5326, 0.5326, 0.4674, -0.4674, 0.4674, -0.4023, 0.5326, 0.4674, 0.5326, 0.5326, 0.4674, -0.4674, 0.4674, -0.4023, 0.5326, 0.4837, 0.5163, 0.5163, 0.4837, -0.4837, 0.4837, -0.4512, 0.5163, 0.4837, 0.5163, 0.5163, 0.4837, -0.4837, 0.4837, -0.4512, 0.5163, 0.4674, 0.5326, 0.5326, 0.4674, -0.4674, 0.4674, -0.4023, 0.5326, -0.4023, 0.4674, -0.4674, 0.5326, 0.5326, 0.5326, 0.4674, 0.4674, 0.0, 0.0, 0.0, 0.0557, 1.0, 0.0557, 1.0, 2.56e-07, 1.0, 0.02591, 1.0, 0.0, 0.0, 0.0, 0.0, 0.02591])
me_cube_003.materials.append(mat_green_wood_001)
me_cube_003.use_remesh_fix_poles = True
me_cube_003.use_remesh_preserve_attributes = False
me_cube_003.update()

# ---- objects
ob_light = bpy.data.objects.new('Light', light_light)
ob_camera = bpy.data.objects.new('Camera', cam_camera)
ob_window_blind = bpy.data.objects.new('Window_blind', me_cube_001)
ob_window_blind_simple = bpy.data.objects.new('Window_blind_simple', me_cube_003)

# ---- transforms, parenting, visibility, modifiers, constraints
ob_light.location = (4.076, 1.005, 5.904)
ob_light.rotation_euler = (0.6503, 0.05522, 1.866)
ob_light.lock_rotations_4d = False
ob_light.empty_display_type = 'ARROWS'
ob_light.color = (0.0, 0.0, 0.0, 0.0)
ob_light.lineart.crease_threshold = 0.0
ob_camera.location = (7.359, -6.926, 4.958)
ob_camera.rotation_euler = (1.109, 0.0, 0.8149)
ob_camera.lock_rotations_4d = False
ob_camera.empty_display_type = 'ARROWS'
ob_camera.color = (0.0, 0.0, 0.0, 0.0)
ob_camera.display_type = 'WIRE'
ob_camera.lineart.crease_threshold = 0.0
ob_window_blind.location = (0.0, 0.0, 1.066)
ob_window_blind_simple.location = (0.0, 0.0, 1.066)

# ---- collection membership
col_collection.objects.link(ob_light)
col_collection.objects.link(ob_camera)
col_collection.objects.link(ob_window_blind)
col_collection.objects.link(ob_window_blind_simple)

# ---- scene / render settings (as saved in the file)
scene.camera = ob_camera
scene.frame_start = 1; scene.frame_end = 250; scene.frame_set(1)
scene.render.engine = 'BLENDER_EEVEE_NEXT'
scene.cycles.sampling_pattern = 'TABULATED_SOBOL'
scene.cycles.use_light_tree = False
scene.view_settings.view_transform = 'Filmic'
bpy.context.view_layer.update()
